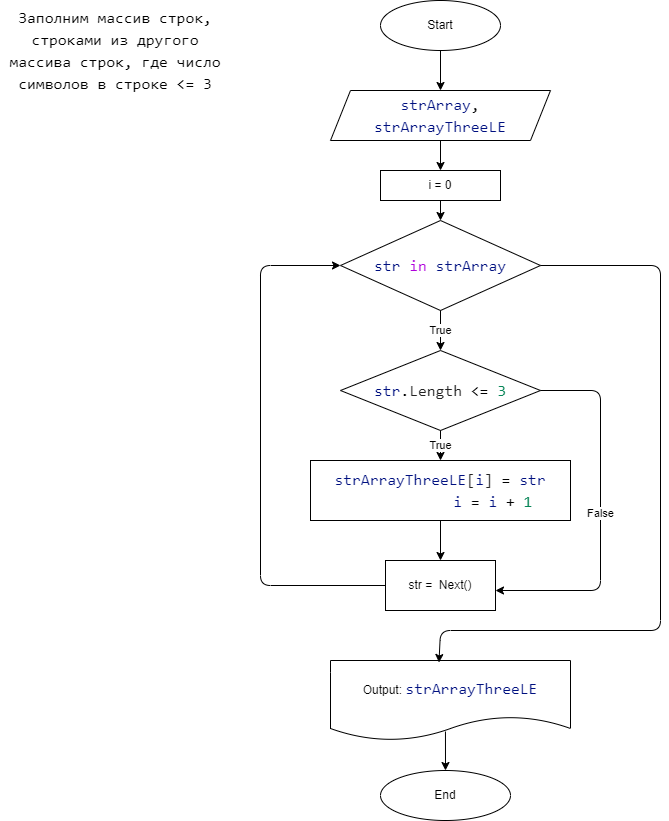

The diagram above was exported from draw.io. Its source (the exported page's mxGraphModel, read from the mxfile embedded in the PNG):
<mxGraphModel dx="1129" dy="675" grid="1" gridSize="10" guides="1" tooltips="1" connect="1" arrows="1" fold="1" page="1" pageScale="1" pageWidth="850" pageHeight="1100" math="0" shadow="0">
  <root>
    <mxCell id="0" />
    <mxCell id="1" parent="0" />
    <mxCell id="2" value="&lt;div style=&quot;background-color: rgb(255, 255, 255); font-family: Consolas, &amp;quot;Courier New&amp;quot;, monospace; font-size: 16px; line-height: 22px;&quot;&gt;Заполним массив строк, строками из другого массива строк, где число символов в строке &amp;lt;= 3&lt;/div&gt;" style="text;html=1;strokeColor=none;fillColor=none;align=center;verticalAlign=middle;whiteSpace=wrap;rounded=0;" vertex="1" parent="1">
      <mxGeometry x="20" y="30" width="230" height="100" as="geometry" />
    </mxCell>
    <mxCell id="3" value="Start" style="ellipse;whiteSpace=wrap;html=1;fontColor=#000000;" vertex="1" parent="1">
      <mxGeometry x="400" y="30" width="120" height="50" as="geometry" />
    </mxCell>
    <mxCell id="4" value="&lt;div style=&quot;background-color: rgb(255, 255, 255); font-family: Consolas, &amp;quot;Courier New&amp;quot;, monospace; font-size: 16px; line-height: 22px;&quot;&gt;&lt;span style=&quot;color: #001080;&quot;&gt;strArray&lt;/span&gt;,&lt;/div&gt;&lt;div style=&quot;background-color: rgb(255, 255, 255); font-family: Consolas, &amp;quot;Courier New&amp;quot;, monospace; font-size: 16px; line-height: 22px;&quot;&gt;&lt;span style=&quot;color: #001080;&quot;&gt;strArrayThreeLE&lt;/span&gt;&lt;/div&gt;" style="shape=parallelogram;perimeter=parallelogramPerimeter;whiteSpace=wrap;html=1;fixedSize=1;fontColor=#000000;" vertex="1" parent="1">
      <mxGeometry x="350" y="120" width="220" height="50" as="geometry" />
    </mxCell>
    <mxCell id="5" value="i = 0" style="rounded=0;whiteSpace=wrap;html=1;fontColor=#000000;" vertex="1" parent="1">
      <mxGeometry x="400" y="200" width="120" height="30" as="geometry" />
    </mxCell>
    <mxCell id="6" value="&lt;div style=&quot;background-color: rgb(255, 255, 255); font-family: Consolas, &amp;quot;Courier New&amp;quot;, monospace; font-size: 16px; line-height: 22px;&quot;&gt;&lt;span style=&quot;color: #001080;&quot;&gt;str&lt;/span&gt; &lt;span style=&quot;color: #af00db;&quot;&gt;in&lt;/span&gt; &lt;span style=&quot;color: #001080;&quot;&gt;strArray&lt;/span&gt;&lt;/div&gt;" style="rhombus;whiteSpace=wrap;html=1;fontColor=#000000;" vertex="1" parent="1">
      <mxGeometry x="360" y="250" width="200" height="90" as="geometry" />
    </mxCell>
    <mxCell id="7" value="&lt;div style=&quot;background-color: rgb(255, 255, 255); font-family: Consolas, &amp;quot;Courier New&amp;quot;, monospace; font-size: 16px; line-height: 22px;&quot;&gt;&lt;div&gt;&lt;span style=&quot;color: #001080;&quot;&gt;strArrayThreeLE&lt;/span&gt;&lt;span style=&quot;color: #222222;&quot;&gt;[&lt;/span&gt;&lt;span style=&quot;color: #001080;&quot;&gt;i&lt;/span&gt;&lt;span style=&quot;color: #222222;&quot;&gt;]&lt;/span&gt; = &lt;span style=&quot;color: #001080;&quot;&gt;str&lt;/span&gt;&lt;/div&gt;&lt;div&gt;&amp;nbsp; &amp;nbsp; &amp;nbsp; &amp;nbsp; &amp;nbsp; &amp;nbsp; &lt;span style=&quot;color: #001080;&quot;&gt;i&lt;/span&gt; = &lt;span style=&quot;color: #001080;&quot;&gt;i&lt;/span&gt; + &lt;span style=&quot;color: #098658;&quot;&gt;1&lt;/span&gt;&lt;/div&gt;&lt;/div&gt;" style="rounded=0;whiteSpace=wrap;html=1;fontColor=#000000;" vertex="1" parent="1">
      <mxGeometry x="330" y="490" width="260" height="60" as="geometry" />
    </mxCell>
    <mxCell id="8" value="&lt;div style=&quot;background-color: rgb(255, 255, 255); font-family: Consolas, &amp;quot;Courier New&amp;quot;, monospace; font-size: 16px; line-height: 22px;&quot;&gt;&lt;span style=&quot;color: #001080;&quot;&gt;str&lt;/span&gt;.&lt;span style=&quot;color: #222222;&quot;&gt;Length&lt;/span&gt; &amp;lt;= &lt;span style=&quot;color: #098658;&quot;&gt;3&lt;/span&gt;&lt;/div&gt;" style="rhombus;whiteSpace=wrap;html=1;fontColor=#000000;" vertex="1" parent="1">
      <mxGeometry x="360" y="380" width="200" height="80" as="geometry" />
    </mxCell>
    <mxCell id="9" value="str =&amp;nbsp; Next()" style="rounded=0;whiteSpace=wrap;html=1;fontColor=#000000;" vertex="1" parent="1">
      <mxGeometry x="405" y="590" width="110" height="50" as="geometry" />
    </mxCell>
    <mxCell id="10" value="Output:&amp;nbsp;&lt;span style=&quot;color: rgb(0, 16, 128); background-color: rgb(255, 255, 255); font-family: Consolas, &amp;quot;Courier New&amp;quot;, monospace; font-size: 16px;&quot;&gt;strArrayThreeLE&lt;/span&gt;" style="shape=document;whiteSpace=wrap;html=1;boundedLbl=1;fontColor=#000000;" vertex="1" parent="1">
      <mxGeometry x="350" y="690" width="240" height="80" as="geometry" />
    </mxCell>
    <mxCell id="11" value="End" style="ellipse;whiteSpace=wrap;html=1;fontColor=#000000;" vertex="1" parent="1">
      <mxGeometry x="400" y="800" width="130" height="50" as="geometry" />
    </mxCell>
    <mxCell id="12" value="" style="endArrow=classic;html=1;fontColor=#000000;exitX=0.5;exitY=1;exitDx=0;exitDy=0;" edge="1" parent="1" source="3" target="4">
      <mxGeometry width="50" height="50" relative="1" as="geometry">
        <mxPoint x="670" y="190" as="sourcePoint" />
        <mxPoint x="720" y="140" as="targetPoint" />
      </mxGeometry>
    </mxCell>
    <mxCell id="13" value="" style="endArrow=classic;html=1;fontColor=#000000;exitX=0.5;exitY=1;exitDx=0;exitDy=0;" edge="1" parent="1" source="4" target="5">
      <mxGeometry width="50" height="50" relative="1" as="geometry">
        <mxPoint x="680" y="280" as="sourcePoint" />
        <mxPoint x="730" y="230" as="targetPoint" />
      </mxGeometry>
    </mxCell>
    <mxCell id="14" value="" style="endArrow=classic;html=1;fontColor=#000000;exitX=0.5;exitY=1;exitDx=0;exitDy=0;" edge="1" parent="1" source="5" target="6">
      <mxGeometry width="50" height="50" relative="1" as="geometry">
        <mxPoint x="650" y="260" as="sourcePoint" />
        <mxPoint x="700" y="210" as="targetPoint" />
      </mxGeometry>
    </mxCell>
    <mxCell id="15" value="True" style="endArrow=classic;html=1;fontColor=#000000;exitX=0.5;exitY=1;exitDx=0;exitDy=0;" edge="1" parent="1" source="6" target="8">
      <mxGeometry width="50" height="50" relative="1" as="geometry">
        <mxPoint x="700" y="340" as="sourcePoint" />
        <mxPoint x="750" y="290" as="targetPoint" />
      </mxGeometry>
    </mxCell>
    <mxCell id="16" value="True" style="endArrow=classic;html=1;fontColor=#000000;exitX=0.5;exitY=1;exitDx=0;exitDy=0;" edge="1" parent="1" source="8" target="7">
      <mxGeometry width="50" height="50" relative="1" as="geometry">
        <mxPoint x="710" y="480" as="sourcePoint" />
        <mxPoint x="760" y="430" as="targetPoint" />
      </mxGeometry>
    </mxCell>
    <mxCell id="17" value="" style="endArrow=classic;html=1;fontColor=#000000;exitX=0.5;exitY=1;exitDx=0;exitDy=0;" edge="1" parent="1" source="7" target="9">
      <mxGeometry width="50" height="50" relative="1" as="geometry">
        <mxPoint x="610" y="640" as="sourcePoint" />
        <mxPoint x="660" y="590" as="targetPoint" />
      </mxGeometry>
    </mxCell>
    <mxCell id="18" value="False" style="endArrow=classic;html=1;fontColor=#000000;exitX=1;exitY=0.5;exitDx=0;exitDy=0;entryX=1;entryY=0.6;entryDx=0;entryDy=0;entryPerimeter=0;" edge="1" parent="1" source="8" target="9">
      <mxGeometry width="50" height="50" relative="1" as="geometry">
        <mxPoint x="690" y="480" as="sourcePoint" />
        <mxPoint x="740" y="430" as="targetPoint" />
        <Array as="points">
          <mxPoint x="620" y="420" />
          <mxPoint x="620" y="620" />
        </Array>
      </mxGeometry>
    </mxCell>
    <mxCell id="19" value="" style="endArrow=classic;html=1;fontColor=#000000;exitX=1;exitY=0.5;exitDx=0;exitDy=0;entryX=0.452;entryY=0.025;entryDx=0;entryDy=0;entryPerimeter=0;" edge="1" parent="1" source="6" target="10">
      <mxGeometry width="50" height="50" relative="1" as="geometry">
        <mxPoint x="700" y="510" as="sourcePoint" />
        <mxPoint x="750" y="460" as="targetPoint" />
        <Array as="points">
          <mxPoint x="680" y="295" />
          <mxPoint x="680" y="660" />
          <mxPoint x="460" y="660" />
        </Array>
      </mxGeometry>
    </mxCell>
    <mxCell id="20" value="" style="endArrow=classic;html=1;fontColor=#000000;exitX=0.479;exitY=0.888;exitDx=0;exitDy=0;exitPerimeter=0;" edge="1" parent="1" source="10" target="11">
      <mxGeometry width="50" height="50" relative="1" as="geometry">
        <mxPoint x="650" y="790" as="sourcePoint" />
        <mxPoint x="700" y="740" as="targetPoint" />
      </mxGeometry>
    </mxCell>
    <mxCell id="21" value="" style="endArrow=classic;html=1;fontColor=#000000;exitX=0;exitY=0.5;exitDx=0;exitDy=0;entryX=0;entryY=0.5;entryDx=0;entryDy=0;" edge="1" parent="1" source="9" target="6">
      <mxGeometry width="50" height="50" relative="1" as="geometry">
        <mxPoint x="20" y="520" as="sourcePoint" />
        <mxPoint x="70" y="470" as="targetPoint" />
        <Array as="points">
          <mxPoint x="280" y="615" />
          <mxPoint x="280" y="295" />
        </Array>
      </mxGeometry>
    </mxCell>
  </root>
</mxGraphModel>